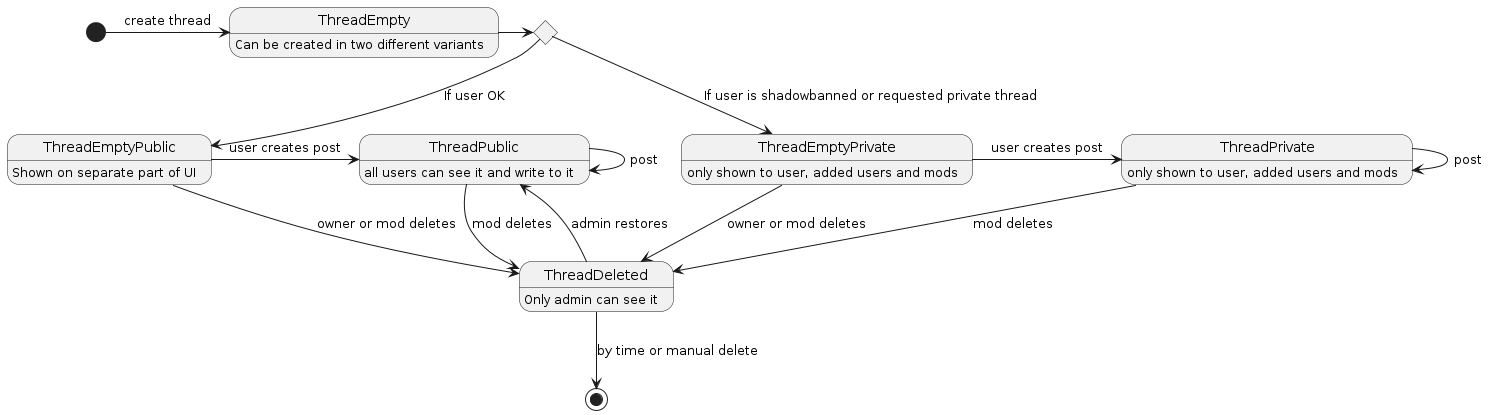

The diagram above was rendered by PlantUML. Its source (embedded in the PNG):
@startuml ModerationStates
[*] -> ThreadEmpty: create thread
state thread_choice <<choice>>
ThreadEmpty -> thread_choice
ThreadEmpty: Can be created in two different variants
thread_choice --> ThreadEmptyPrivate: If user is shadowbanned or requested private thread
thread_choice --> ThreadEmptyPublic: If user OK

ThreadEmptyPublic: Shown on separate part of UI

ThreadEmptyPublic -> ThreadPublic: user creates post

ThreadPublic: all users can see it and write to it

ThreadPublic -> ThreadPublic: post

ThreadEmptyPrivate -> ThreadPrivate: user creates post

ThreadEmptyPrivate: only shown to user, added users and mods
ThreadPrivate: only shown to user, added users and mods

ThreadPrivate -> ThreadPrivate: post

ThreadEmptyPublic --> ThreadDeleted: owner or mod deletes
ThreadEmptyPrivate --> ThreadDeleted: owner or mod deletes
ThreadPublic --> ThreadDeleted: mod deletes
ThreadPrivate --> ThreadDeleted: mod deletes

ThreadDeleted: Only admin can see it
ThreadDeleted --> [*]: by time or manual delete

ThreadDeleted --> ThreadPublic: admin restores

@enduml